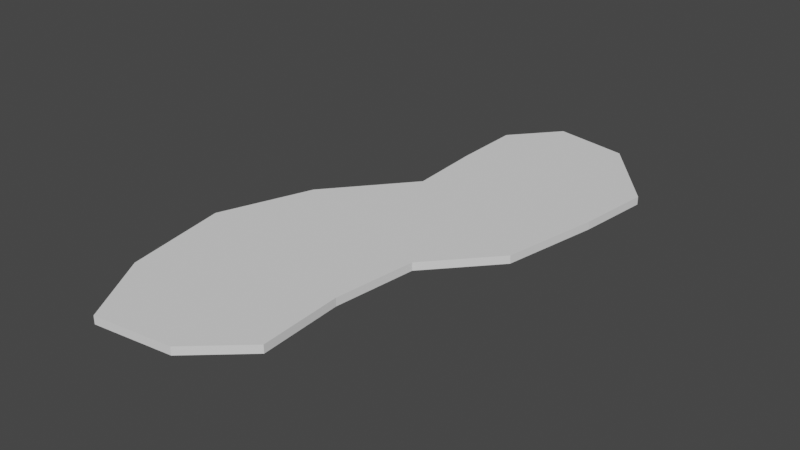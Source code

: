 # Source: spill001.blend  (saved by Blender 3.4.6; exported with 4.5.12 LTS)
import bpy
from mathutils import Matrix  # noqa: F401  (used for matrix-valued properties, if any)

bpy.ops.wm.read_factory_settings(use_empty=True)
scene = bpy.context.scene
scene.name = 'Scene'

# ---- collections
col_collection = bpy.data.collections.new('Collection'); scene.collection.children.link(col_collection)

# ---- world
world_world = bpy.data.worlds.new('World'); scene.world = world_world
world_world.use_nodes = True; world_world.node_tree.nodes.clear()
_N = world_world.node_tree.nodes; _L = world_world.node_tree.links
n0 = _N.new('ShaderNodeOutputWorld'); n0.name = 'World Output'; n0.location = (300, 300)
n1 = _N.new('ShaderNodeBackground'); n1.name = 'Background'; n1.location = (10, 300)
n1.inputs[0].default_value = (0.05088, 0.05088, 0.05088, 1.0)
_L.new(n1.outputs[0], n0.inputs[0])
n0.is_active_output = True
world_world.color = (0.05088, 0.05088, 0.05088)
world_world.use_sun_shadow = False
world_world.sun_shadow_jitter_overblur = 0.0

# ---- meshes
me_plane = bpy.data.meshes.new('Plane')
me_plane.from_pydata([(-1.447, -0.4382, 0.0), (2.306, -2.16, 0.0), (-1.555, 1.474, 0.0), (2.757, 0.2651, 0.0), (-1.569, 3.234, 0.0), (2.967, 2.11, 0.0), (-0.5568, 4.426, 0.0), (1.341, 4.073, 0.0), (-3.146, -2.47, 0.0), (0.8987, -3.72, -0.003943), (-3.998, -4.795, 0.0), (0.6507, -5.796, -0.002634), (-3.54, -7.441, 0.0), (0.7727, -7.885, 0.001981), (-2.47, -9.267, 0.0), (-0.4977, -9.025, 0.00132), (-1.447, -0.4381, -0.2), (2.306, -2.16, -0.2), (-1.555, 1.474, -0.2), (2.757, 0.2651, -0.2), (-1.569, 3.234, -0.2), (2.967, 2.11, -0.2), (-0.5568, 4.426, -0.2), (1.341, 4.073, -0.2), (-3.146, -2.47, -0.2), (0.8986, -3.72, -0.2039), (-3.998, -4.795, -0.2), (0.6506, -5.796, -0.2026), (-3.54, -7.441, -0.2), (0.7727, -7.885, -0.198), (-2.47, -9.267, -0.2), (-0.4976, -9.025, -0.1987)], [], [(0, 1, 3, 2), (2, 3, 5, 4), (4, 5, 7, 6), (1, 0, 8, 9), (9, 8, 10, 11), (11, 10, 12, 13), (13, 12, 14, 15), (16, 18, 19, 17), (18, 20, 21, 19), (20, 22, 23, 21), (17, 25, 24, 16), (25, 27, 26, 24), (27, 29, 28, 26), (29, 31, 30, 28), (0, 2, 18, 16), (3, 1, 17, 19), (5, 3, 19, 21), (2, 4, 20, 18), (6, 7, 23, 22), (7, 5, 21, 23), (4, 6, 22, 20), (8, 0, 16, 24), (1, 9, 25, 17), (10, 8, 24, 26), (9, 11, 27, 25), (12, 10, 26, 28), (11, 13, 29, 27), (15, 14, 30, 31), (14, 12, 28, 30), (13, 15, 31, 29)])
_uv = me_plane.uv_layers.new(name='UVMap')
_uv.uv.foreach_set('vector', [0.3245, 0.4606, 0.6343, 0.2806, 0.485, 0.1274, 0.1836, 0.3726, 0.1836, 0.3726, 0.485, 0.1274, 0.3647, 0.0202, 0.05815, 0.2855, 0.05815, 0.2855, 0.3647, 0.0202, 0.1442, 0.03731, 0.0243, 0.1542, 0.6343, 0.2806, 0.3245, 0.4606, 0.3836, 0.6825, 0.6745, 0.4584, 0.6745, 0.4584, 0.3836, 0.6825, 0.5058, 0.8592, 0.8092, 0.5798, 0.8092, 0.5798, 0.5058, 0.8592, 0.7162, 0.9591, 0.9633, 0.6757, 0.9633, 0.6757, 0.7162, 0.9591, 0.8991, 0.9746, 0.9806, 0.8227, 0.3245, 0.4606, 0.1836, 0.3726, 0.485, 0.1274, 0.6343, 0.2806, 0.1836, 0.3726, 0.05815, 0.2855, 0.3647, 0.02021, 0.485, 0.1274, 0.05815, 0.2855, 0.0243, 0.1542, 0.1442, 0.03731, 0.3647, 0.02021, 0.6343, 0.2806, 0.6745, 0.4585, 0.3835, 0.6826, 0.3245, 0.4606, 0.6745, 0.4585, 0.8092, 0.5798, 0.5058, 0.8592, 0.3835, 0.6826, 0.8092, 0.5798, 0.9633, 0.6757, 0.7162, 0.9591, 0.5058, 0.8592, 0.9633, 0.6757, 0.9806, 0.8227, 0.8991, 0.9746, 0.7162, 0.9591, 0.514, 0.05326, 0.8693, 0.4798, 0.8481, 0.4974, 0.4929, 0.07089, 0.514, 0.05326, 0.8693, 0.4798, 0.8481, 0.4974, 0.4929, 0.07089, 0.514, 0.05326, 0.8693, 0.4798, 0.8481, 0.4974, 0.4929, 0.07089, 0.514, 0.05326, 0.8693, 0.4798, 0.8481, 0.4974, 0.4929, 0.07089, 0.514, 0.05326, 0.8693, 0.4798, 0.8481, 0.4974, 0.4929, 0.07089, 0.514, 0.05326, 0.8693, 0.4798, 0.8481, 0.4974, 0.4929, 0.07089, 0.514, 0.05326, 0.8693, 0.4798, 0.8481, 0.4974, 0.4929, 0.07089, 0.514, 0.05326, 0.8693, 0.4798, 0.8481, 0.4974, 0.4929, 0.07089, 0.514, 0.05326, 0.8693, 0.4798, 0.8481, 0.4974, 0.4929, 0.07089, 0.514, 0.05326, 0.8693, 0.4798, 0.8481, 0.4974, 0.4929, 0.07089, 0.514, 0.05326, 0.8693, 0.4798, 0.8481, 0.4974, 0.4929, 0.07089, 0.514, 0.05326, 0.8693, 0.4798, 0.8481, 0.4974, 0.4929, 0.07089, 0.514, 0.05326, 0.8693, 0.4798, 0.8481, 0.4974, 0.4929, 0.07089, 0.8481, 0.4974, 0.4929, 0.07089, 0.514, 0.05326, 0.8693, 0.4798, 0.514, 0.05326, 0.8693, 0.4798, 0.8481, 0.4974, 0.4929, 0.07089, 0.8481, 0.4974, 0.4929, 0.07089, 0.514, 0.05326, 0.8693, 0.4798])
me_plane.update()

# ---- objects
ob_plane = bpy.data.objects.new('Plane', me_plane)

# ---- transforms, parenting, visibility, modifiers, constraints
ob_plane.location = (0.0, 0.0, 0.0)

# ---- collection membership
col_collection.objects.link(ob_plane)

# ---- scene / render settings (as saved in the file)
scene.frame_start = 1; scene.frame_end = 250; scene.frame_set(1)
scene.render.engine = 'BLENDER_EEVEE_NEXT'
scene.cycles.sampling_pattern = 'TABULATED_SOBOL'
scene.cycles.use_light_tree = False
scene.view_settings.view_transform = 'Filmic'
bpy.context.view_layer.update()

# ---- added for rendering (the .blend has no active camera and no usable light): camera, sun
cam_auto = bpy.data.cameras.new('AutoCamera')
cam_auto.lens = 50.0
cam_auto.sensor_width = 36.0
cam_auto.clip_end = 1000.0
ob_auto_camera = bpy.data.objects.new('AutoCamera', cam_auto)
scene.collection.objects.link(ob_auto_camera)
ob_auto_camera.location = (13.7, -19.4786, 11.2712)
ob_auto_camera.rotation_euler = (1.09748, -7.21219e-08, 0.694738)
scene.camera = ob_auto_camera
light_auto_sun = bpy.data.lights.new('AutoSun', 'SUN')
light_auto_sun.energy = 3.0
light_auto_sun.angle = 0.0523599
ob_auto_sun = bpy.data.objects.new('AutoSun', light_auto_sun)
scene.collection.objects.link(ob_auto_sun)
ob_auto_sun.rotation_euler = (0.872665, 0.174533, 0.523599)
bpy.context.view_layer.update()
